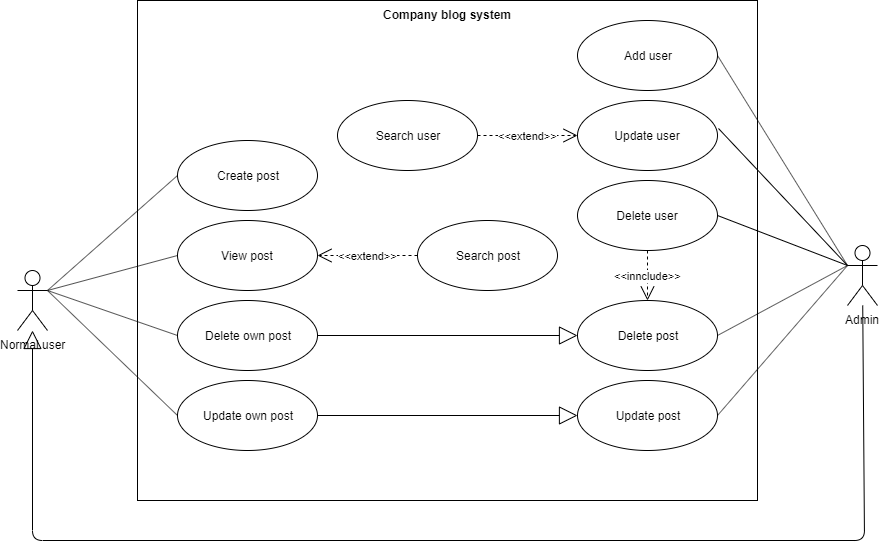

The diagram above was exported from draw.io. Its source (the exported page's mxGraphModel, read from the mxfile embedded in the PNG):
<mxGraphModel dx="1086" dy="806" grid="1" gridSize="10" guides="1" tooltips="1" connect="1" arrows="1" fold="1" page="1" pageScale="1" pageWidth="1100" pageHeight="850" math="0" shadow="0">
  <root>
    <mxCell id="0" />
    <mxCell id="1" parent="0" />
    <mxCell id="Ov0wgmlPxrJvN57QojOb-35" value="Company blog system" style="html=1;verticalAlign=top;fillColor=none;fontStyle=1" parent="1" vertex="1">
      <mxGeometry x="200" y="20" width="620" height="500" as="geometry" />
    </mxCell>
    <mxCell id="Ov0wgmlPxrJvN57QojOb-1" value="Normal user" style="shape=umlActor;verticalLabelPosition=bottom;labelBackgroundColor=#ffffff;verticalAlign=top;html=1;" parent="1" vertex="1">
      <mxGeometry x="80" y="290" width="30" height="60" as="geometry" />
    </mxCell>
    <mxCell id="Ov0wgmlPxrJvN57QojOb-2" value="Admin" style="shape=umlActor;verticalLabelPosition=bottom;labelBackgroundColor=#ffffff;verticalAlign=top;html=1;" parent="1" vertex="1">
      <mxGeometry x="910" y="265" width="30" height="60" as="geometry" />
    </mxCell>
    <mxCell id="Ov0wgmlPxrJvN57QojOb-3" value="View post" style="ellipse;whiteSpace=wrap;html=1;" parent="1" vertex="1">
      <mxGeometry x="240" y="240" width="140" height="70" as="geometry" />
    </mxCell>
    <mxCell id="Ov0wgmlPxrJvN57QojOb-4" value="Create post" style="ellipse;whiteSpace=wrap;html=1;" parent="1" vertex="1">
      <mxGeometry x="240" y="160" width="140" height="70" as="geometry" />
    </mxCell>
    <mxCell id="Ov0wgmlPxrJvN57QojOb-5" value="Update own post" style="ellipse;whiteSpace=wrap;html=1;" parent="1" vertex="1">
      <mxGeometry x="240" y="400" width="140" height="70" as="geometry" />
    </mxCell>
    <mxCell id="Ov0wgmlPxrJvN57QojOb-7" value="Update post" style="ellipse;whiteSpace=wrap;html=1;" parent="1" vertex="1">
      <mxGeometry x="640" y="400" width="140" height="70" as="geometry" />
    </mxCell>
    <mxCell id="Ov0wgmlPxrJvN57QojOb-13" value="" style="endArrow=none;html=1;entryX=0;entryY=0.5;entryDx=0;entryDy=0;exitX=1;exitY=0.3333333333333333;exitDx=0;exitDy=0;exitPerimeter=0;" parent="1" source="Ov0wgmlPxrJvN57QojOb-1" target="Ov0wgmlPxrJvN57QojOb-4" edge="1">
      <mxGeometry width="50" height="50" relative="1" as="geometry">
        <mxPoint x="60" y="570" as="sourcePoint" />
        <mxPoint x="110" y="520" as="targetPoint" />
      </mxGeometry>
    </mxCell>
    <mxCell id="Ov0wgmlPxrJvN57QojOb-14" value="" style="endArrow=none;html=1;entryX=0;entryY=0.5;entryDx=0;entryDy=0;exitX=1;exitY=0.3333333333333333;exitDx=0;exitDy=0;exitPerimeter=0;" parent="1" source="Ov0wgmlPxrJvN57QojOb-1" target="Ov0wgmlPxrJvN57QojOb-5" edge="1">
      <mxGeometry width="50" height="50" relative="1" as="geometry">
        <mxPoint x="120" y="250" as="sourcePoint" />
        <mxPoint x="250" y="185" as="targetPoint" />
      </mxGeometry>
    </mxCell>
    <mxCell id="Ov0wgmlPxrJvN57QojOb-16" value="" style="endArrow=block;endSize=16;endFill=0;html=1;" parent="1" source="Ov0wgmlPxrJvN57QojOb-2" target="Ov0wgmlPxrJvN57QojOb-1" edge="1">
      <mxGeometry width="160" relative="1" as="geometry">
        <mxPoint x="950" y="460" as="sourcePoint" />
        <mxPoint x="610" y="425" as="targetPoint" />
        <Array as="points">
          <mxPoint x="927" y="560" />
          <mxPoint x="95" y="560" />
        </Array>
      </mxGeometry>
    </mxCell>
    <mxCell id="Ov0wgmlPxrJvN57QojOb-17" value="" style="endArrow=none;html=1;entryX=0;entryY=0.5;entryDx=0;entryDy=0;exitX=1;exitY=0.3333333333333333;exitDx=0;exitDy=0;exitPerimeter=0;" parent="1" source="Ov0wgmlPxrJvN57QojOb-1" target="Ov0wgmlPxrJvN57QojOb-3" edge="1">
      <mxGeometry width="50" height="50" relative="1" as="geometry">
        <mxPoint x="120" y="250" as="sourcePoint" />
        <mxPoint x="250" y="305" as="targetPoint" />
      </mxGeometry>
    </mxCell>
    <mxCell id="Ov0wgmlPxrJvN57QojOb-19" value="Add user" style="ellipse;whiteSpace=wrap;html=1;" parent="1" vertex="1">
      <mxGeometry x="640" y="40" width="140" height="70" as="geometry" />
    </mxCell>
    <mxCell id="Ov0wgmlPxrJvN57QojOb-20" value="Delete user" style="ellipse;whiteSpace=wrap;html=1;" parent="1" vertex="1">
      <mxGeometry x="640" y="200" width="140" height="70" as="geometry" />
    </mxCell>
    <mxCell id="Ov0wgmlPxrJvN57QojOb-22" value="Delete own post" style="ellipse;whiteSpace=wrap;html=1;" parent="1" vertex="1">
      <mxGeometry x="240" y="320" width="140" height="70" as="geometry" />
    </mxCell>
    <mxCell id="Ov0wgmlPxrJvN57QojOb-23" value="Delete post" style="ellipse;whiteSpace=wrap;html=1;" parent="1" vertex="1">
      <mxGeometry x="640" y="320" width="140" height="70" as="geometry" />
    </mxCell>
    <mxCell id="Ov0wgmlPxrJvN57QojOb-24" value="" style="endArrow=none;html=1;entryX=0;entryY=0.5;entryDx=0;entryDy=0;exitX=1;exitY=0.3333333333333333;exitDx=0;exitDy=0;exitPerimeter=0;" parent="1" source="Ov0wgmlPxrJvN57QojOb-1" target="Ov0wgmlPxrJvN57QojOb-22" edge="1">
      <mxGeometry width="50" height="50" relative="1" as="geometry">
        <mxPoint x="120" y="250" as="sourcePoint" />
        <mxPoint x="250" y="345" as="targetPoint" />
      </mxGeometry>
    </mxCell>
    <mxCell id="Ov0wgmlPxrJvN57QojOb-25" value="Update user" style="ellipse;whiteSpace=wrap;html=1;" parent="1" vertex="1">
      <mxGeometry x="640" y="120" width="140" height="70" as="geometry" />
    </mxCell>
    <mxCell id="Ov0wgmlPxrJvN57QojOb-26" value="" style="endArrow=none;html=1;entryX=0;entryY=0.3333333333333333;entryDx=0;entryDy=0;exitX=1;exitY=0.5;exitDx=0;exitDy=0;entryPerimeter=0;" parent="1" source="Ov0wgmlPxrJvN57QojOb-7" target="Ov0wgmlPxrJvN57QojOb-2" edge="1">
      <mxGeometry width="50" height="50" relative="1" as="geometry">
        <mxPoint x="350" y="340" as="sourcePoint" />
        <mxPoint x="490" y="345" as="targetPoint" />
      </mxGeometry>
    </mxCell>
    <mxCell id="Ov0wgmlPxrJvN57QojOb-27" value="" style="endArrow=none;html=1;entryX=0;entryY=0.3333333333333333;entryDx=0;entryDy=0;exitX=1;exitY=0.5;exitDx=0;exitDy=0;entryPerimeter=0;" parent="1" source="Ov0wgmlPxrJvN57QojOb-23" target="Ov0wgmlPxrJvN57QojOb-2" edge="1">
      <mxGeometry width="50" height="50" relative="1" as="geometry">
        <mxPoint x="360" y="350" as="sourcePoint" />
        <mxPoint x="500" y="355" as="targetPoint" />
      </mxGeometry>
    </mxCell>
    <mxCell id="Ov0wgmlPxrJvN57QojOb-28" value="" style="endArrow=block;endSize=16;endFill=0;html=1;entryX=0;entryY=0.5;entryDx=0;entryDy=0;exitX=1;exitY=0.5;exitDx=0;exitDy=0;" parent="1" source="Ov0wgmlPxrJvN57QojOb-5" target="Ov0wgmlPxrJvN57QojOb-7" edge="1">
      <mxGeometry width="160" relative="1" as="geometry">
        <mxPoint x="170" y="900" as="sourcePoint" />
        <mxPoint x="330" y="900" as="targetPoint" />
      </mxGeometry>
    </mxCell>
    <mxCell id="Ov0wgmlPxrJvN57QojOb-29" value="" style="endArrow=block;endSize=16;endFill=0;html=1;entryX=0;entryY=0.5;entryDx=0;entryDy=0;exitX=1;exitY=0.5;exitDx=0;exitDy=0;" parent="1" source="Ov0wgmlPxrJvN57QojOb-22" target="Ov0wgmlPxrJvN57QojOb-23" edge="1">
      <mxGeometry width="160" relative="1" as="geometry">
        <mxPoint x="510" y="345" as="sourcePoint" />
        <mxPoint x="610" y="345" as="targetPoint" />
      </mxGeometry>
    </mxCell>
    <mxCell id="Ov0wgmlPxrJvN57QojOb-31" value="" style="endArrow=none;html=1;exitX=1;exitY=0.5;exitDx=0;exitDy=0;entryX=0;entryY=0.3333333333333333;entryDx=0;entryDy=0;entryPerimeter=0;" parent="1" source="Ov0wgmlPxrJvN57QojOb-20" target="Ov0wgmlPxrJvN57QojOb-2" edge="1">
      <mxGeometry width="50" height="50" relative="1" as="geometry">
        <mxPoint x="870" y="425" as="sourcePoint" />
        <mxPoint x="1040" y="290" as="targetPoint" />
      </mxGeometry>
    </mxCell>
    <mxCell id="Ov0wgmlPxrJvN57QojOb-32" value="" style="endArrow=none;html=1;entryX=0;entryY=0.3333333333333333;entryDx=0;entryDy=0;exitX=1.007;exitY=0.4;exitDx=0;exitDy=0;entryPerimeter=0;exitPerimeter=0;" parent="1" source="Ov0wgmlPxrJvN57QojOb-25" target="Ov0wgmlPxrJvN57QojOb-2" edge="1">
      <mxGeometry width="50" height="50" relative="1" as="geometry">
        <mxPoint x="880" y="435" as="sourcePoint" />
        <mxPoint x="1070" y="380" as="targetPoint" />
      </mxGeometry>
    </mxCell>
    <mxCell id="Ov0wgmlPxrJvN57QojOb-33" value="" style="endArrow=none;html=1;entryX=0;entryY=0.3333333333333333;entryDx=0;entryDy=0;exitX=1;exitY=0.5;exitDx=0;exitDy=0;entryPerimeter=0;" parent="1" source="Ov0wgmlPxrJvN57QojOb-19" target="Ov0wgmlPxrJvN57QojOb-2" edge="1">
      <mxGeometry width="50" height="50" relative="1" as="geometry">
        <mxPoint x="890" y="445" as="sourcePoint" />
        <mxPoint x="1080" y="390" as="targetPoint" />
      </mxGeometry>
    </mxCell>
    <mxCell id="Ov0wgmlPxrJvN57QojOb-37" value="Search post" style="ellipse;whiteSpace=wrap;html=1;" parent="1" vertex="1">
      <mxGeometry x="480" y="240" width="140" height="70" as="geometry" />
    </mxCell>
    <mxCell id="Ov0wgmlPxrJvN57QojOb-40" value="&amp;lt;&amp;lt;extend&amp;gt;&amp;gt;" style="endArrow=open;endSize=12;dashed=1;html=1;entryX=1;entryY=0.5;entryDx=0;entryDy=0;exitX=0;exitY=0.5;exitDx=0;exitDy=0;" parent="1" source="Ov0wgmlPxrJvN57QojOb-37" target="Ov0wgmlPxrJvN57QojOb-3" edge="1">
      <mxGeometry width="160" relative="1" as="geometry">
        <mxPoint x="60" y="600" as="sourcePoint" />
        <mxPoint x="220" y="600" as="targetPoint" />
      </mxGeometry>
    </mxCell>
    <mxCell id="Ov0wgmlPxrJvN57QojOb-41" value="Search user" style="ellipse;whiteSpace=wrap;html=1;" parent="1" vertex="1">
      <mxGeometry x="400" y="120" width="140" height="70" as="geometry" />
    </mxCell>
    <mxCell id="Ov0wgmlPxrJvN57QojOb-43" value="&amp;lt;&amp;lt;extend&amp;gt;&amp;gt;" style="endArrow=open;endSize=12;dashed=1;html=1;entryX=0;entryY=0.5;entryDx=0;entryDy=0;exitX=1;exitY=0.5;exitDx=0;exitDy=0;" parent="1" source="Ov0wgmlPxrJvN57QojOb-41" target="Ov0wgmlPxrJvN57QojOb-25" edge="1">
      <mxGeometry width="160" relative="1" as="geometry">
        <mxPoint x="490" y="285" as="sourcePoint" />
        <mxPoint x="390" y="285" as="targetPoint" />
      </mxGeometry>
    </mxCell>
    <mxCell id="8hhZtKqO91PAJArQkMDZ-1" value="&amp;lt;&amp;lt;innclude&amp;gt;&amp;gt;" style="endArrow=open;endSize=12;dashed=1;html=1;entryX=0.5;entryY=0;entryDx=0;entryDy=0;exitX=0.5;exitY=1;exitDx=0;exitDy=0;" parent="1" source="Ov0wgmlPxrJvN57QojOb-20" target="Ov0wgmlPxrJvN57QojOb-23" edge="1">
      <mxGeometry width="160" relative="1" as="geometry">
        <mxPoint x="550" y="165" as="sourcePoint" />
        <mxPoint x="650" y="165" as="targetPoint" />
      </mxGeometry>
    </mxCell>
  </root>
</mxGraphModel>